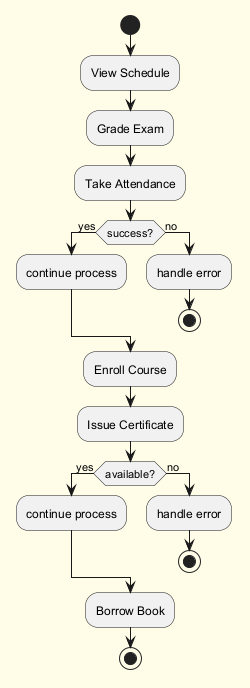

The diagram above was rendered by PlantUML. Its source (embedded in the PNG):
@startuml
skinparam backgroundColor #FFFDE7
skinparam classBackgroundColor #FFF9C4
skinparam classBorderColor #F57F17
start
:View Schedule;
:Grade Exam;
:Take Attendance;
if (success?) then (yes)
:continue process;
else (no)
:handle error;
stop
endif
:Enroll Course;
:Issue Certificate;
if (available?) then (yes)
:continue process;
else (no)
:handle error;
stop
endif
:Borrow Book;
stop
@enduml